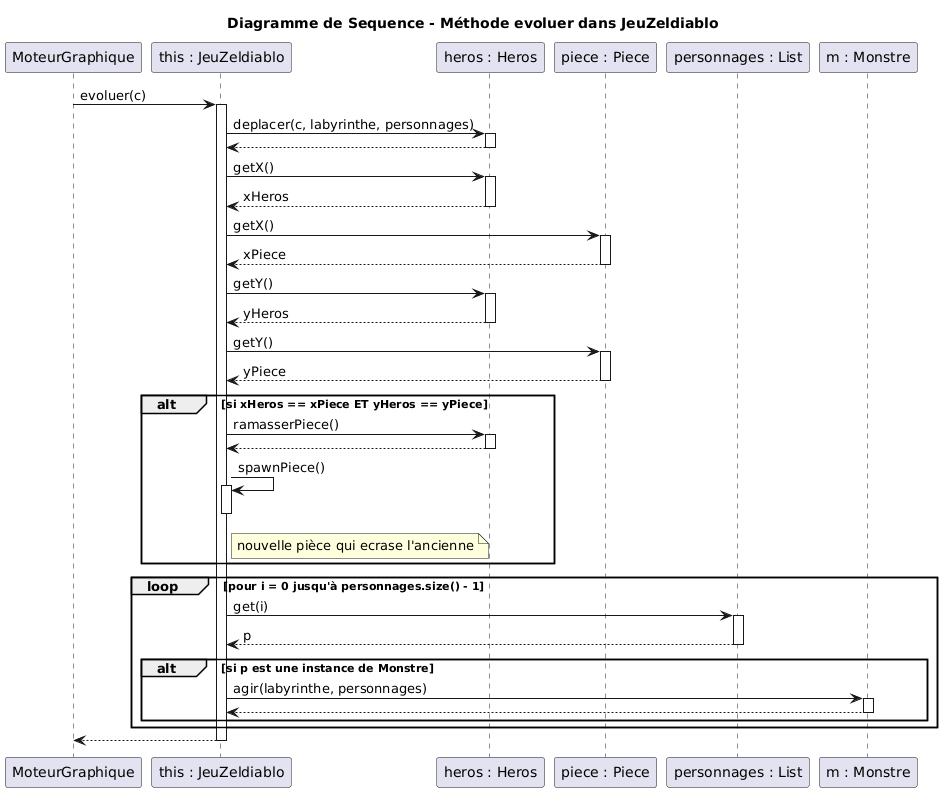

The diagram above was rendered by PlantUML. Its source (embedded in the PNG):
@startuml
Title Diagramme de Sequence - Méthode evoluer dans JeuZeldiablo

participant "MoteurGraphique" as Moteur
participant "this : JeuZeldiablo" as Jeu
participant "heros : Heros" as Heros
participant "piece : Piece" as Piece
participant "personnages : List" as Liste
participant "m : Monstre" as Monstre

Moteur -> Jeu : evoluer(c)
activate Jeu


Jeu -> Heros : deplacer(c, labyrinthe, personnages)
activate Heros
Heros --> Jeu
deactivate Heros


Jeu -> Heros : getX()
activate Heros
Heros --> Jeu : xHeros
deactivate Heros

Jeu -> Piece : getX()
activate Piece
Piece --> Jeu : xPiece
deactivate Piece

Jeu -> Heros : getY()
activate Heros
Heros --> Jeu : yHeros
deactivate Heros

Jeu -> Piece : getY()
activate Piece
Piece --> Jeu : yPiece
deactivate Piece

alt si xHeros == xPiece ET yHeros == yPiece
    Jeu -> Heros : ramasserPiece()
    activate Heros
    Heros --> Jeu
    deactivate Heros

    Jeu -> Jeu : spawnPiece()
    activate Jeu
    note right of Jeu : nouvelle pièce qui ecrase l'ancienne
    deactivate Jeu
end

loop pour i = 0 jusqu'à personnages.size() - 1
    Jeu -> Liste : get(i)
    activate Liste
    Liste --> Jeu : p
    deactivate Liste

    alt si p est une instance de Monstre
        Jeu -> Monstre : agir(labyrinthe, personnages)
        activate Monstre
        Monstre --> Jeu
        deactivate Monstre
    end
end

Jeu --> Moteur
deactivate Jeu
@enduml